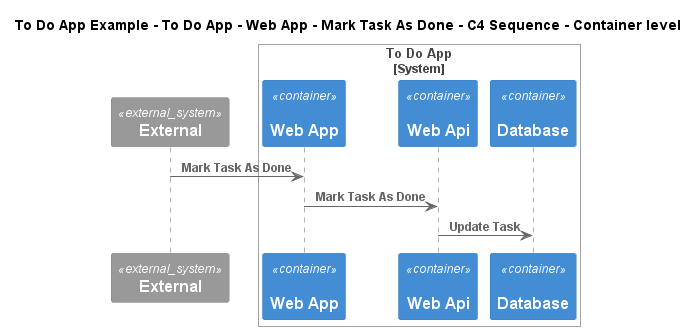

The diagram above was rendered by PlantUML. Its source (embedded in the PNG):
@startuml
!include ..\..\..\..\..\..\..\.c4s\C4_Sequence.puml
SHOW_FOOT_BOXES()

title To Do App Example - To Do App - Web App - Mark Task As Done - C4 Sequence - Container level

System_Ext(C4InterFlow.SoftwareSystems.ExternalSystem, "External", "")

System_Boundary(ToDoAppExample.SoftwareSystems.ToDoApp, "To Do App")
    Container(ToDoAppExample.SoftwareSystems.ToDoApp.Containers.WebApp, "Web App", "", "", "angular")
    Container(ToDoAppExample.SoftwareSystems.ToDoApp.Containers.WebApi, "Web Api", "", "", "dotnet")
    Container(ToDoAppExample.SoftwareSystems.ToDoApp.Containers.Database, "Database", "", "", "msql_server")
Boundary_End()

Rel(C4InterFlow.SoftwareSystems.ExternalSystem, ToDoAppExample.SoftwareSystems.ToDoApp.Containers.WebApp, "Mark Task As Done")
Rel(ToDoAppExample.SoftwareSystems.ToDoApp.Containers.WebApp, ToDoAppExample.SoftwareSystems.ToDoApp.Containers.WebApi, "Mark Task As Done")
Rel(ToDoAppExample.SoftwareSystems.ToDoApp.Containers.WebApi, ToDoAppExample.SoftwareSystems.ToDoApp.Containers.Database, "Update Task")


@enduml